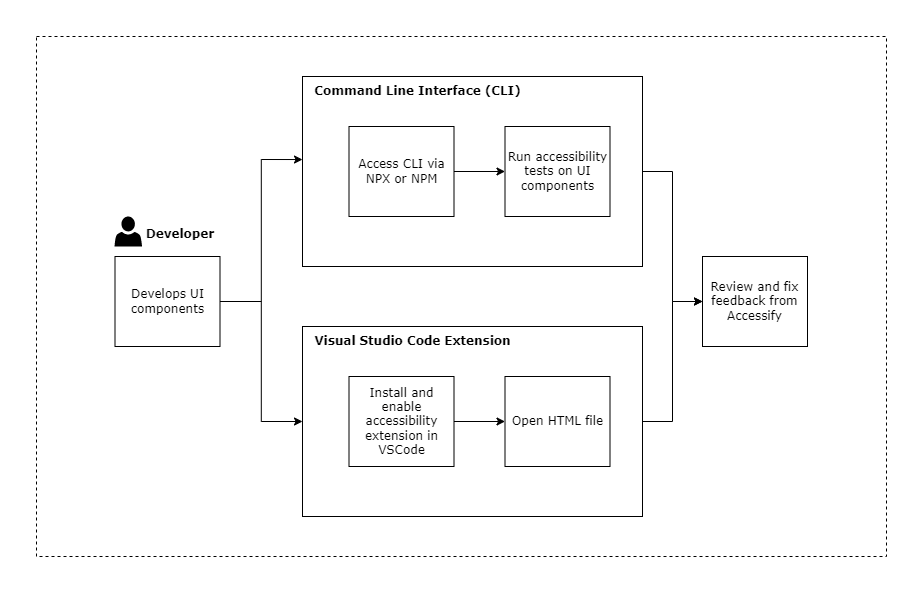

The diagram above was exported from draw.io. Its source (the exported page's mxGraphModel, read from the mxfile embedded in the PNG):
<mxGraphModel dx="1434" dy="800" grid="1" gridSize="10" guides="1" tooltips="1" connect="1" arrows="1" fold="1" page="1" pageScale="1" pageWidth="850" pageHeight="1100" math="0" shadow="0">
  <root>
    <mxCell id="0" />
    <mxCell id="1" parent="0" />
    <mxCell id="wADQG8gcN5sVu8I-K0p1-39" value="" style="rounded=0;whiteSpace=wrap;html=1;dashed=1;strokeWidth=1;" vertex="1" parent="1">
      <mxGeometry x="32" y="250" width="850" height="520" as="geometry" />
    </mxCell>
    <mxCell id="wADQG8gcN5sVu8I-K0p1-28" style="edgeStyle=orthogonalEdgeStyle;rounded=0;orthogonalLoop=1;jettySize=auto;html=1;entryX=0;entryY=0.5;entryDx=0;entryDy=0;fontFamily=Verdana;fontStyle=0" edge="1" parent="1" source="wADQG8gcN5sVu8I-K0p1-14" target="wADQG8gcN5sVu8I-K0p1-26">
      <mxGeometry relative="1" as="geometry" />
    </mxCell>
    <mxCell id="wADQG8gcN5sVu8I-K0p1-14" value="" style="rounded=0;whiteSpace=wrap;html=1;fillColor=none;fontFamily=Verdana;fontStyle=0" vertex="1" parent="1">
      <mxGeometry x="298" y="290" width="340" height="190" as="geometry" />
    </mxCell>
    <mxCell id="wADQG8gcN5sVu8I-K0p1-16" value="" style="edgeStyle=orthogonalEdgeStyle;rounded=0;orthogonalLoop=1;jettySize=auto;html=1;fontFamily=Verdana;fontStyle=0" edge="1" parent="1" source="wADQG8gcN5sVu8I-K0p1-4" target="wADQG8gcN5sVu8I-K0p1-13">
      <mxGeometry relative="1" as="geometry" />
    </mxCell>
    <mxCell id="wADQG8gcN5sVu8I-K0p1-4" value="Access CLI via NPX or NPM" style="rounded=0;whiteSpace=wrap;html=1;fontFamily=Verdana;fontStyle=0" vertex="1" parent="1">
      <mxGeometry x="344.5" y="340" width="105" height="90" as="geometry" />
    </mxCell>
    <mxCell id="wADQG8gcN5sVu8I-K0p1-11" value="&lt;b&gt;Developer&lt;/b&gt;" style="text;html=1;strokeColor=none;fillColor=none;align=center;verticalAlign=middle;whiteSpace=wrap;rounded=0;fontStyle=0;fontFamily=Verdana;" vertex="1" parent="1">
      <mxGeometry x="145.5" y="433" width="60" height="30" as="geometry" />
    </mxCell>
    <mxCell id="wADQG8gcN5sVu8I-K0p1-13" value="Run accessibility tests on UI components" style="rounded=0;whiteSpace=wrap;html=1;fontFamily=Verdana;fontStyle=0" vertex="1" parent="1">
      <mxGeometry x="500.5" y="340" width="105" height="90" as="geometry" />
    </mxCell>
    <mxCell id="wADQG8gcN5sVu8I-K0p1-29" style="edgeStyle=orthogonalEdgeStyle;rounded=0;orthogonalLoop=1;jettySize=auto;html=1;entryX=0;entryY=0.5;entryDx=0;entryDy=0;fontFamily=Verdana;fontStyle=0" edge="1" parent="1" source="wADQG8gcN5sVu8I-K0p1-18" target="wADQG8gcN5sVu8I-K0p1-26">
      <mxGeometry relative="1" as="geometry" />
    </mxCell>
    <mxCell id="wADQG8gcN5sVu8I-K0p1-18" value="" style="rounded=0;whiteSpace=wrap;html=1;fillColor=none;fontFamily=Verdana;fontStyle=0" vertex="1" parent="1">
      <mxGeometry x="298" y="540" width="340" height="190" as="geometry" />
    </mxCell>
    <mxCell id="wADQG8gcN5sVu8I-K0p1-19" value="" style="edgeStyle=orthogonalEdgeStyle;rounded=0;orthogonalLoop=1;jettySize=auto;html=1;fontFamily=Verdana;fontStyle=0" edge="1" source="wADQG8gcN5sVu8I-K0p1-20" target="wADQG8gcN5sVu8I-K0p1-21" parent="1">
      <mxGeometry relative="1" as="geometry" />
    </mxCell>
    <mxCell id="wADQG8gcN5sVu8I-K0p1-20" value="Install and enable accessibility extension in VSCode" style="rounded=0;whiteSpace=wrap;html=1;fontFamily=Verdana;fontStyle=0" vertex="1" parent="1">
      <mxGeometry x="344.5" y="590" width="105" height="90" as="geometry" />
    </mxCell>
    <mxCell id="wADQG8gcN5sVu8I-K0p1-21" value="Open HTML file" style="rounded=0;whiteSpace=wrap;html=1;fontFamily=Verdana;fontStyle=0" vertex="1" parent="1">
      <mxGeometry x="500.5" y="590" width="105" height="90" as="geometry" />
    </mxCell>
    <mxCell id="wADQG8gcN5sVu8I-K0p1-26" value="Review and fix feedback from Accessify" style="rounded=0;whiteSpace=wrap;html=1;fontFamily=Verdana;fontStyle=0" vertex="1" parent="1">
      <mxGeometry x="698" y="470" width="105" height="90" as="geometry" />
    </mxCell>
    <mxCell id="wADQG8gcN5sVu8I-K0p1-33" value="" style="edgeStyle=orthogonalEdgeStyle;rounded=0;orthogonalLoop=1;jettySize=auto;html=1;fontFamily=Verdana;fontStyle=0" edge="1" parent="1" source="wADQG8gcN5sVu8I-K0p1-30" target="wADQG8gcN5sVu8I-K0p1-18">
      <mxGeometry relative="1" as="geometry" />
    </mxCell>
    <mxCell id="wADQG8gcN5sVu8I-K0p1-35" style="edgeStyle=orthogonalEdgeStyle;rounded=0;orthogonalLoop=1;jettySize=auto;html=1;entryX=0;entryY=0.437;entryDx=0;entryDy=0;entryPerimeter=0;fontFamily=Verdana;fontStyle=0" edge="1" parent="1" source="wADQG8gcN5sVu8I-K0p1-30" target="wADQG8gcN5sVu8I-K0p1-14">
      <mxGeometry relative="1" as="geometry" />
    </mxCell>
    <mxCell id="wADQG8gcN5sVu8I-K0p1-30" value="Develops UI components" style="rounded=0;whiteSpace=wrap;html=1;fontFamily=Verdana;fontStyle=0" vertex="1" parent="1">
      <mxGeometry x="110.5" y="470" width="105" height="90" as="geometry" />
    </mxCell>
    <mxCell id="wADQG8gcN5sVu8I-K0p1-32" value="" style="sketch=0;pointerEvents=1;shadow=0;dashed=0;html=1;strokeColor=none;fillColor=#000000;labelPosition=center;verticalLabelPosition=bottom;verticalAlign=top;outlineConnect=0;align=center;shape=mxgraph.office.users.user;fontColor=#000000;fontFamily=Verdana;fontStyle=0" vertex="1" parent="1">
      <mxGeometry x="110" y="430" width="27.6" height="30" as="geometry" />
    </mxCell>
    <mxCell id="wADQG8gcN5sVu8I-K0p1-36" value="&lt;b&gt;Command Line Interface (CLI)&lt;/b&gt;" style="text;html=1;align=center;verticalAlign=middle;resizable=0;points=[];autosize=1;strokeColor=none;fillColor=none;fontFamily=Verdana;" vertex="1" parent="1">
      <mxGeometry x="298" y="290" width="230" height="30" as="geometry" />
    </mxCell>
    <mxCell id="wADQG8gcN5sVu8I-K0p1-37" value="&lt;b&gt;Visual Studio Code Extension&lt;/b&gt;" style="text;html=1;align=center;verticalAlign=middle;resizable=0;points=[];autosize=1;strokeColor=none;fillColor=none;fontFamily=Verdana;" vertex="1" parent="1">
      <mxGeometry x="298" y="540" width="220" height="30" as="geometry" />
    </mxCell>
  </root>
</mxGraphModel>